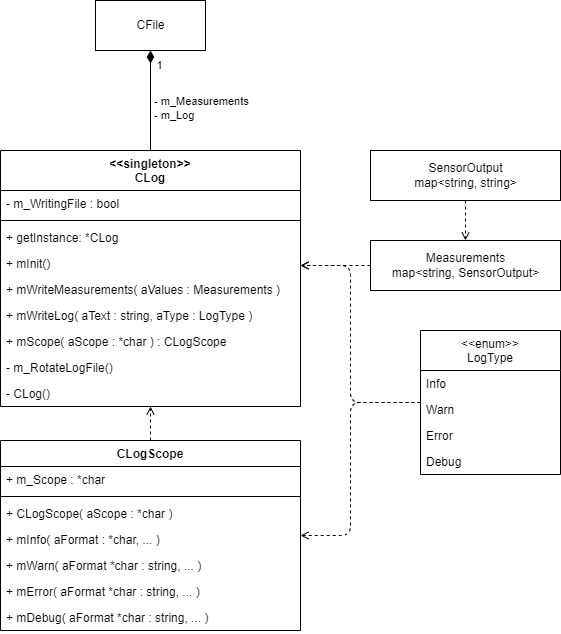

The diagram above was exported from draw.io. Its source (the exported page's mxGraphModel, read from the mxfile embedded in the PNG):
<mxGraphModel dx="1221" dy="906" grid="1" gridSize="10" guides="1" tooltips="1" connect="1" arrows="1" fold="1" page="1" pageScale="1" pageWidth="850" pageHeight="1100" math="0" shadow="0">
  <root>
    <mxCell id="0" />
    <mxCell id="1" parent="0" />
    <mxCell id="7" style="edgeStyle=orthogonalEdgeStyle;html=1;entryX=0.5;entryY=1;entryDx=0;entryDy=0;endArrow=diamondThin;endFill=1;endSize=10;" parent="1" source="2" target="6" edge="1">
      <mxGeometry relative="1" as="geometry" />
    </mxCell>
    <mxCell id="8" value="- m_Measurements&lt;br&gt;- m_Log" style="edgeLabel;html=1;align=left;verticalAlign=middle;resizable=0;points=[];" parent="7" vertex="1" connectable="0">
      <mxGeometry x="-0.1972" y="-2" relative="1" as="geometry">
        <mxPoint y="-3" as="offset" />
      </mxGeometry>
    </mxCell>
    <mxCell id="9" value="1" style="edgeLabel;html=1;align=center;verticalAlign=middle;resizable=0;points=[];" parent="7" vertex="1" connectable="0">
      <mxGeometry x="0.6917" y="-2" relative="1" as="geometry">
        <mxPoint x="6" y="-1" as="offset" />
      </mxGeometry>
    </mxCell>
    <mxCell id="2" value="&lt;&lt;singleton&gt;&gt;&#10;CLog" style="swimlane;fontStyle=1;align=center;verticalAlign=top;childLayout=stackLayout;horizontal=1;startSize=40;horizontalStack=0;resizeParent=1;resizeParentMax=0;resizeLast=0;collapsible=1;marginBottom=0;" parent="1" vertex="1">
      <mxGeometry x="390" y="290" width="300" height="256" as="geometry" />
    </mxCell>
    <mxCell id="46" value="- m_WritingFile : bool" style="text;strokeColor=none;fillColor=none;align=left;verticalAlign=top;spacingLeft=4;spacingRight=4;overflow=hidden;rotatable=0;points=[[0,0.5],[1,0.5]];portConstraint=eastwest;" parent="2" vertex="1">
      <mxGeometry y="40" width="300" height="26" as="geometry" />
    </mxCell>
    <mxCell id="4" value="" style="line;strokeWidth=1;fillColor=none;align=left;verticalAlign=middle;spacingTop=-1;spacingLeft=3;spacingRight=3;rotatable=0;labelPosition=right;points=[];portConstraint=eastwest;" parent="2" vertex="1">
      <mxGeometry y="66" width="300" height="8" as="geometry" />
    </mxCell>
    <mxCell id="10" value="+ getInstance: *CLog" style="text;strokeColor=none;fillColor=none;align=left;verticalAlign=top;spacingLeft=4;spacingRight=4;overflow=hidden;rotatable=0;points=[[0,0.5],[1,0.5]];portConstraint=eastwest;" parent="2" vertex="1">
      <mxGeometry y="74" width="300" height="26" as="geometry" />
    </mxCell>
    <mxCell id="11" value="+ mInit()" style="text;strokeColor=none;fillColor=none;align=left;verticalAlign=top;spacingLeft=4;spacingRight=4;overflow=hidden;rotatable=0;points=[[0,0.5],[1,0.5]];portConstraint=eastwest;" parent="2" vertex="1">
      <mxGeometry y="100" width="300" height="26" as="geometry" />
    </mxCell>
    <mxCell id="5" value="+ mWriteMeasurements( aValues : Measurements )" style="text;strokeColor=none;fillColor=none;align=left;verticalAlign=top;spacingLeft=4;spacingRight=4;overflow=hidden;rotatable=0;points=[[0,0.5],[1,0.5]];portConstraint=eastwest;" parent="2" vertex="1">
      <mxGeometry y="126" width="300" height="26" as="geometry" />
    </mxCell>
    <mxCell id="20" value="+ mWriteLog( aText : string, aType : LogType )" style="text;strokeColor=none;fillColor=none;align=left;verticalAlign=top;spacingLeft=4;spacingRight=4;overflow=hidden;rotatable=0;points=[[0,0.5],[1,0.5]];portConstraint=eastwest;" parent="2" vertex="1">
      <mxGeometry y="152" width="300" height="26" as="geometry" />
    </mxCell>
    <mxCell id="37" value="+ mScope( aScope : *char ) : CLogScope" style="text;strokeColor=none;fillColor=none;align=left;verticalAlign=top;spacingLeft=4;spacingRight=4;overflow=hidden;rotatable=0;points=[[0,0.5],[1,0.5]];portConstraint=eastwest;" parent="2" vertex="1">
      <mxGeometry y="178" width="300" height="26" as="geometry" />
    </mxCell>
    <mxCell id="21" value="- m_RotateLogFile()" style="text;strokeColor=none;fillColor=none;align=left;verticalAlign=top;spacingLeft=4;spacingRight=4;overflow=hidden;rotatable=0;points=[[0,0.5],[1,0.5]];portConstraint=eastwest;" parent="2" vertex="1">
      <mxGeometry y="204" width="300" height="26" as="geometry" />
    </mxCell>
    <mxCell id="12" value="- CLog()" style="text;strokeColor=none;fillColor=none;align=left;verticalAlign=top;spacingLeft=4;spacingRight=4;overflow=hidden;rotatable=0;points=[[0,0.5],[1,0.5]];portConstraint=eastwest;" parent="2" vertex="1">
      <mxGeometry y="230" width="300" height="26" as="geometry" />
    </mxCell>
    <mxCell id="6" value="CFile" style="html=1;" parent="1" vertex="1">
      <mxGeometry x="485" y="140" width="110" height="50" as="geometry" />
    </mxCell>
    <mxCell id="15" style="edgeStyle=orthogonalEdgeStyle;html=1;endArrow=open;endFill=0;endSize=6;dashed=1;" parent="1" source="13" target="2" edge="1">
      <mxGeometry relative="1" as="geometry">
        <Array as="points">
          <mxPoint x="710" y="405" />
          <mxPoint x="710" y="405" />
        </Array>
      </mxGeometry>
    </mxCell>
    <mxCell id="13" value="&lt;span style=&quot;text-align: left&quot;&gt;Measurements&lt;br&gt;map&amp;lt;string, SensorOutput&amp;gt;&lt;/span&gt;" style="html=1;" parent="1" vertex="1">
      <mxGeometry x="760" y="380" width="190" height="50" as="geometry" />
    </mxCell>
    <mxCell id="17" style="edgeStyle=orthogonalEdgeStyle;html=1;dashed=1;endArrow=open;endFill=0;endSize=6;" parent="1" source="16" target="13" edge="1">
      <mxGeometry relative="1" as="geometry" />
    </mxCell>
    <mxCell id="16" value="&lt;span style=&quot;text-align: left&quot;&gt;SensorOutput&lt;br&gt;map&amp;lt;string, string&amp;gt;&lt;/span&gt;" style="html=1;" parent="1" vertex="1">
      <mxGeometry x="760" y="290" width="190" height="50" as="geometry" />
    </mxCell>
    <mxCell id="27" style="edgeStyle=orthogonalEdgeStyle;html=1;dashed=1;endArrow=open;endFill=0;endSize=6;" parent="1" source="22" target="2" edge="1">
      <mxGeometry relative="1" as="geometry">
        <Array as="points">
          <mxPoint x="740" y="542" />
          <mxPoint x="740" y="405" />
        </Array>
      </mxGeometry>
    </mxCell>
    <mxCell id="43" style="edgeStyle=orthogonalEdgeStyle;html=1;dashed=1;endArrow=open;endFill=0;" parent="1" source="22" target="29" edge="1">
      <mxGeometry relative="1" as="geometry">
        <Array as="points">
          <mxPoint x="740" y="542" />
          <mxPoint x="740" y="675" />
        </Array>
      </mxGeometry>
    </mxCell>
    <mxCell id="22" value="&lt;&lt;enum&gt;&gt;&#10;LogType" style="swimlane;fontStyle=0;childLayout=stackLayout;horizontal=1;startSize=40;fillColor=none;horizontalStack=0;resizeParent=1;resizeParentMax=0;resizeLast=0;collapsible=1;marginBottom=0;" parent="1" vertex="1">
      <mxGeometry x="810" y="470" width="140" height="144" as="geometry" />
    </mxCell>
    <mxCell id="23" value="Info" style="text;strokeColor=none;fillColor=none;align=left;verticalAlign=top;spacingLeft=4;spacingRight=4;overflow=hidden;rotatable=0;points=[[0,0.5],[1,0.5]];portConstraint=eastwest;" parent="22" vertex="1">
      <mxGeometry y="40" width="140" height="26" as="geometry" />
    </mxCell>
    <mxCell id="44" value="Warn" style="text;strokeColor=none;fillColor=none;align=left;verticalAlign=top;spacingLeft=4;spacingRight=4;overflow=hidden;rotatable=0;points=[[0,0.5],[1,0.5]];portConstraint=eastwest;" parent="22" vertex="1">
      <mxGeometry y="66" width="140" height="26" as="geometry" />
    </mxCell>
    <mxCell id="24" value="Error" style="text;strokeColor=none;fillColor=none;align=left;verticalAlign=top;spacingLeft=4;spacingRight=4;overflow=hidden;rotatable=0;points=[[0,0.5],[1,0.5]];portConstraint=eastwest;" parent="22" vertex="1">
      <mxGeometry y="92" width="140" height="26" as="geometry" />
    </mxCell>
    <mxCell id="25" value="Debug" style="text;strokeColor=none;fillColor=none;align=left;verticalAlign=top;spacingLeft=4;spacingRight=4;overflow=hidden;rotatable=0;points=[[0,0.5],[1,0.5]];portConstraint=eastwest;" parent="22" vertex="1">
      <mxGeometry y="118" width="140" height="26" as="geometry" />
    </mxCell>
    <mxCell id="39" style="edgeStyle=orthogonalEdgeStyle;html=1;dashed=1;endArrow=open;endFill=0;" parent="1" source="29" target="2" edge="1">
      <mxGeometry relative="1" as="geometry" />
    </mxCell>
    <mxCell id="29" value="CLogScope" style="swimlane;fontStyle=1;align=center;verticalAlign=top;childLayout=stackLayout;horizontal=1;startSize=26;horizontalStack=0;resizeParent=1;resizeParentMax=0;resizeLast=0;collapsible=1;marginBottom=0;" parent="1" vertex="1">
      <mxGeometry x="390" y="580" width="300" height="190" as="geometry" />
    </mxCell>
    <mxCell id="40" value="+ m_Scope : *char" style="text;strokeColor=none;fillColor=none;align=left;verticalAlign=top;spacingLeft=4;spacingRight=4;overflow=hidden;rotatable=0;points=[[0,0.5],[1,0.5]];portConstraint=eastwest;" parent="29" vertex="1">
      <mxGeometry y="26" width="300" height="26" as="geometry" />
    </mxCell>
    <mxCell id="31" value="" style="line;strokeWidth=1;fillColor=none;align=left;verticalAlign=middle;spacingTop=-1;spacingLeft=3;spacingRight=3;rotatable=0;labelPosition=right;points=[];portConstraint=eastwest;" parent="29" vertex="1">
      <mxGeometry y="52" width="300" height="8" as="geometry" />
    </mxCell>
    <mxCell id="41" value="+ CLogScope( aScope : *char )" style="text;strokeColor=none;fillColor=none;align=left;verticalAlign=top;spacingLeft=4;spacingRight=4;overflow=hidden;rotatable=0;points=[[0,0.5],[1,0.5]];portConstraint=eastwest;" parent="29" vertex="1">
      <mxGeometry y="60" width="300" height="26" as="geometry" />
    </mxCell>
    <mxCell id="32" value="+ mInfo( aFormat : *char, ... )" style="text;strokeColor=none;fillColor=none;align=left;verticalAlign=top;spacingLeft=4;spacingRight=4;overflow=hidden;rotatable=0;points=[[0,0.5],[1,0.5]];portConstraint=eastwest;" parent="29" vertex="1">
      <mxGeometry y="86" width="300" height="26" as="geometry" />
    </mxCell>
    <mxCell id="33" value="+ mWarn( aFormat *char : string, ... )" style="text;strokeColor=none;fillColor=none;align=left;verticalAlign=top;spacingLeft=4;spacingRight=4;overflow=hidden;rotatable=0;points=[[0,0.5],[1,0.5]];portConstraint=eastwest;" parent="29" vertex="1">
      <mxGeometry y="112" width="300" height="26" as="geometry" />
    </mxCell>
    <mxCell id="35" value="+ mError( aFormat *char : string, ... )" style="text;strokeColor=none;fillColor=none;align=left;verticalAlign=top;spacingLeft=4;spacingRight=4;overflow=hidden;rotatable=0;points=[[0,0.5],[1,0.5]];portConstraint=eastwest;" parent="29" vertex="1">
      <mxGeometry y="138" width="300" height="26" as="geometry" />
    </mxCell>
    <mxCell id="36" value="+ mDebug( aFormat *char : string, ... )" style="text;strokeColor=none;fillColor=none;align=left;verticalAlign=top;spacingLeft=4;spacingRight=4;overflow=hidden;rotatable=0;points=[[0,0.5],[1,0.5]];portConstraint=eastwest;" parent="29" vertex="1">
      <mxGeometry y="164" width="300" height="26" as="geometry" />
    </mxCell>
  </root>
</mxGraphModel>